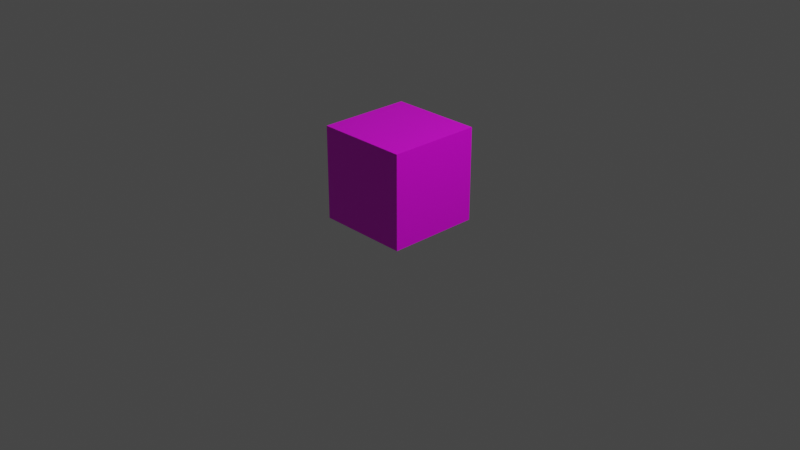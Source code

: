 # Source: FullWall.blend  (saved by Blender 2.93.20; exported with 4.5.12 LTS)
import bpy
from mathutils import Matrix  # noqa: F401  (used for matrix-valued properties, if any)

bpy.ops.wm.read_factory_settings(use_empty=True)
scene = bpy.context.scene
scene.name = 'Scene'

# ---- collections
col_collection = bpy.data.collections.new('Collection'); scene.collection.children.link(col_collection)

# ---- images (referenced by path relative to the original .blend; pixels are not part of the script)
import os
ASSET_DIR = os.environ.get("B2B_ASSET_DIR", "")  # directory of the original .blend (textures are referenced by path, not embedded)
HERE = os.path.dirname(os.path.abspath(__file__))  # packed textures are extracted next to this script under _unpacked/

def load_image(name, relpath, width, height, colorspace="sRGB"):
    """Load a texture the original file referenced (path relative to the .blend, or extracted next to this script)."""
    p = next((c for c in (os.path.join(HERE, relpath), os.path.join(ASSET_DIR, relpath)) if relpath and os.path.exists(c)), "")
    if p:
        img = bpy.data.images.load(p, check_existing=True)
        img.name = name
    else:  # same state as the original file: an image datablock whose file is absent (Cycles renders it pink)
        img = bpy.data.images.new(name, width, height)
        img.source = "FILE"
        img.filepath = "//" + (relpath or name)
    img.colorspace_settings.name = colorspace
    return img
img_walltexture_png_001 = load_image('WallTexture.png.001', 'WallTexture.png', 1024, 1024, 'sRGB')

# ---- materials (node trees are filled in below, after node groups)
mat_material = bpy.data.materials.new('Material')
mat_material.alpha_threshold = 0.0
mat_material.use_transparent_shadow = False
mat_material.line_color = (0.0, 0.0, 0.0, 1.0)

# ---- material node trees
mat_material.use_nodes = True; mat_material.node_tree.nodes.clear()
_N = mat_material.node_tree.nodes; _L = mat_material.node_tree.links
n0 = _N.new('ShaderNodeOutputMaterial'); n0.name = 'Material Output'; n0.location = (300, 300)
n1 = _N.new('ShaderNodeBsdfPrincipled'); n1.name = 'Principled BSDF'; n1.location = (10, 300)
n1.distribution = 'GGX'
n1.subsurface_method = 'BURLEY'
n1.inputs[2].default_value = 0.4
n1.inputs[3].default_value = 1.45
n1.inputs[27].default_value = (0.0, 0.0, 0.0, 1.0)
n1.inputs[28].default_value = 1.0
n2 = _N.new('ShaderNodeTexImage'); n2.name = 'Image Texture'; n2.location = (-280, 275)
n2.image = img_walltexture_png_001
_L.new(n1.outputs[0], n0.inputs[0])
_L.new(n2.outputs[0], n1.inputs[0])
n0.is_active_output = True

# ---- world
world_world = bpy.data.worlds.new('World'); scene.world = world_world
world_world.use_nodes = True; world_world.node_tree.nodes.clear()
_N = world_world.node_tree.nodes; _L = world_world.node_tree.links
n0 = _N.new('ShaderNodeOutputWorld'); n0.name = 'World Output'; n0.location = (300, 300)
n1 = _N.new('ShaderNodeBackground'); n1.name = 'Background'; n1.location = (10, 300)
n1.inputs[0].default_value = (0.05088, 0.05088, 0.05088, 1.0)
_L.new(n1.outputs[0], n0.inputs[0])
n0.is_active_output = True
world_world.color = (0.05088, 0.05088, 0.05088)
world_world.use_sun_shadow = False
world_world.sun_shadow_jitter_overblur = 0.0

# ---- cameras
cam_camera = bpy.data.cameras.new('Camera')
cam_camera.clip_end = 100.0
cam_camera.ortho_scale = 7.314

# ---- lights
light_light = bpy.data.lights.new('Light', 'POINT')
light_light.transmission_factor = 0.0
light_light.energy = 1000.0
light_light.shadow_soft_size = 0.1
light_light.shadow_maximum_resolution = 0.006
light_light.use_absolute_resolution = True

# ---- meshes
me_cube = bpy.data.meshes.new('Cube')
me_cube.from_pydata([(1.0, 1.0, 1.0), (1.0, 1.0, -1.0), (1.0, -1.0, 1.0), (1.0, -1.0, -1.0), (-1.0, 1.0, 1.0), (-1.0, 1.0, -1.0), (-1.0, -1.0, 1.0), (-1.0, -1.0, -1.0)], [], [(0, 4, 6, 2), (3, 2, 6, 7), (7, 6, 4, 5), (5, 1, 3, 7), (1, 0, 2, 3), (5, 4, 0, 1)])
_uv = me_cube.uv_layers.new(name='UVMap')
_uv.uv.foreach_set('vector', [0.0, 0.0, 1.0, 0.0, 1.0, 1.0, 0.0, 1.0, 0.0, 0.0, 1.0, 0.0, 1.0, 1.0, 0.0, 1.0, 0.0, 0.0, 1.0, 0.0, 1.0, 1.0, 0.0, 1.0, 0.0, 0.0, 1.0, 0.0, 1.0, 1.0, 0.0, 1.0, 0.0, 0.0, 1.0, 0.0, 1.0, 1.0, 0.0, 1.0, 0.0, 0.0, 1.0, 0.0, 1.0, 1.0, 0.0, 1.0])
me_cube.materials.append(mat_material)
me_cube.use_remesh_preserve_volume = False
me_cube.use_remesh_preserve_attributes = False
me_cube.use_mirror_vertex_groups = False
me_cube.update()

# ---- objects
ob_cube = bpy.data.objects.new('Cube', me_cube)
ob_light = bpy.data.objects.new('Light', light_light)
ob_camera = bpy.data.objects.new('Camera', cam_camera)

# ---- transforms, parenting, visibility, modifiers, constraints
ob_cube.location = (0.0, 0.0, 0.5)
ob_cube.scale = (0.5, 0.5, 0.5)
ob_cube.lock_rotations_4d = False
ob_cube.empty_display_type = 'ARROWS'
ob_cube.lineart.crease_threshold = 0.0
ob_light.location = (4.076, 1.005, 5.904)
ob_light.rotation_euler = (0.6503, 0.05522, 1.866)
ob_light.lock_rotations_4d = False
ob_light.empty_display_type = 'ARROWS'
ob_light.color = (0.0, 0.0, 0.0, 0.0)
ob_light.lineart.crease_threshold = 0.0
ob_camera.location = (7.359, -6.926, 4.958)
ob_camera.rotation_euler = (1.109, 0.0, 0.8149)
ob_camera.lock_rotations_4d = False
ob_camera.empty_display_type = 'ARROWS'
ob_camera.color = (0.0, 0.0, 0.0, 0.0)
ob_camera.display_type = 'WIRE'
ob_camera.lineart.crease_threshold = 0.0

# ---- collection membership
col_collection.objects.link(ob_cube)
col_collection.objects.link(ob_light)
col_collection.objects.link(ob_camera)

# ---- scene / render settings (as saved in the file)
scene.camera = ob_camera
scene.frame_start = 1; scene.frame_end = 250; scene.frame_set(1)
scene.render.engine = 'BLENDER_EEVEE_NEXT'
scene.cycles.use_denoising = False
scene.cycles.samples = 128
scene.cycles.sampling_pattern = 'TABULATED_SOBOL'
scene.cycles.use_adaptive_sampling = False
scene.cycles.use_light_tree = False
scene.view_settings.view_transform = 'Filmic'
bpy.context.view_layer.update()
